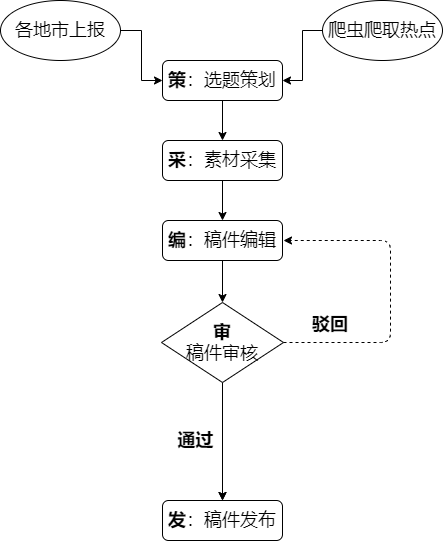

The diagram above was exported from draw.io. Its source (the exported page's mxGraphModel, read from the mxfile embedded in the PNG):
<mxGraphModel dx="1038" dy="547" grid="1" gridSize="10" guides="1" tooltips="1" connect="1" arrows="1" fold="1" page="1" pageScale="1" pageWidth="827" pageHeight="1169" math="0" shadow="0">
  <root>
    <mxCell id="WIyWlLk6GJQsqaUBKTNV-0" />
    <mxCell id="WIyWlLk6GJQsqaUBKTNV-1" parent="WIyWlLk6GJQsqaUBKTNV-0" />
    <mxCell id="W2xxOjUIsUfgHmh6VKXC-9" value="" style="edgeStyle=orthogonalEdgeStyle;rounded=0;orthogonalLoop=1;jettySize=auto;html=1;" edge="1" parent="WIyWlLk6GJQsqaUBKTNV-1" source="WIyWlLk6GJQsqaUBKTNV-3" target="O5xyud_YEgPQOJKG_GbJ-0">
      <mxGeometry relative="1" as="geometry" />
    </mxCell>
    <mxCell id="WIyWlLk6GJQsqaUBKTNV-3" value="&lt;font style=&quot;font-size: 18px&quot;&gt;&lt;b&gt;策&lt;/b&gt;：选题策划&lt;/font&gt;" style="rounded=1;whiteSpace=wrap;html=1;fontSize=12;glass=0;strokeWidth=1;shadow=0;" parent="WIyWlLk6GJQsqaUBKTNV-1" vertex="1">
      <mxGeometry x="252" y="80" width="120" height="40" as="geometry" />
    </mxCell>
    <mxCell id="W2xxOjUIsUfgHmh6VKXC-15" value="" style="edgeStyle=orthogonalEdgeStyle;rounded=0;orthogonalLoop=1;jettySize=auto;html=1;" edge="1" parent="WIyWlLk6GJQsqaUBKTNV-1" source="WIyWlLk6GJQsqaUBKTNV-12" target="W2xxOjUIsUfgHmh6VKXC-14">
      <mxGeometry relative="1" as="geometry" />
    </mxCell>
    <mxCell id="WIyWlLk6GJQsqaUBKTNV-12" value="&lt;font style=&quot;font-size: 18px&quot;&gt;&lt;b&gt;编&lt;/b&gt;：稿件编辑&lt;/font&gt;" style="rounded=1;whiteSpace=wrap;html=1;fontSize=12;glass=0;strokeWidth=1;shadow=0;" parent="WIyWlLk6GJQsqaUBKTNV-1" vertex="1">
      <mxGeometry x="252" y="240" width="120" height="40" as="geometry" />
    </mxCell>
    <mxCell id="W2xxOjUIsUfgHmh6VKXC-10" value="" style="edgeStyle=orthogonalEdgeStyle;rounded=0;orthogonalLoop=1;jettySize=auto;html=1;" edge="1" parent="WIyWlLk6GJQsqaUBKTNV-1" source="O5xyud_YEgPQOJKG_GbJ-0" target="WIyWlLk6GJQsqaUBKTNV-12">
      <mxGeometry relative="1" as="geometry" />
    </mxCell>
    <mxCell id="O5xyud_YEgPQOJKG_GbJ-0" value="&lt;font style=&quot;font-size: 18px&quot;&gt;&lt;b&gt;采&lt;/b&gt;：素材采集&lt;/font&gt;" style="rounded=1;whiteSpace=wrap;html=1;fontSize=12;glass=0;strokeWidth=1;shadow=0;" parent="WIyWlLk6GJQsqaUBKTNV-1" vertex="1">
      <mxGeometry x="252" y="160" width="120" height="40" as="geometry" />
    </mxCell>
    <mxCell id="W2xxOjUIsUfgHmh6VKXC-4" value="" style="edgeStyle=orthogonalEdgeStyle;rounded=0;orthogonalLoop=1;jettySize=auto;html=1;" edge="1" parent="WIyWlLk6GJQsqaUBKTNV-1" source="W2xxOjUIsUfgHmh6VKXC-2" target="WIyWlLk6GJQsqaUBKTNV-3">
      <mxGeometry relative="1" as="geometry" />
    </mxCell>
    <mxCell id="W2xxOjUIsUfgHmh6VKXC-2" value="&lt;font style=&quot;font-size: 18px&quot;&gt;爬虫爬取热点&lt;/font&gt;" style="ellipse;whiteSpace=wrap;html=1;rounded=1;shadow=0;strokeWidth=1;glass=0;" vertex="1" parent="WIyWlLk6GJQsqaUBKTNV-1">
      <mxGeometry x="412" y="20" width="120" height="60" as="geometry" />
    </mxCell>
    <mxCell id="W2xxOjUIsUfgHmh6VKXC-7" value="" style="edgeStyle=orthogonalEdgeStyle;rounded=0;orthogonalLoop=1;jettySize=auto;html=1;" edge="1" parent="WIyWlLk6GJQsqaUBKTNV-1" source="W2xxOjUIsUfgHmh6VKXC-5" target="WIyWlLk6GJQsqaUBKTNV-3">
      <mxGeometry relative="1" as="geometry" />
    </mxCell>
    <mxCell id="W2xxOjUIsUfgHmh6VKXC-5" value="&lt;font style=&quot;font-size: 18px&quot;&gt;各地市上报&lt;/font&gt;" style="ellipse;whiteSpace=wrap;html=1;rounded=1;shadow=0;strokeWidth=1;glass=0;" vertex="1" parent="WIyWlLk6GJQsqaUBKTNV-1">
      <mxGeometry x="90" y="20" width="120" height="60" as="geometry" />
    </mxCell>
    <mxCell id="W2xxOjUIsUfgHmh6VKXC-13" value="&lt;font style=&quot;font-size: 18px&quot;&gt;&lt;b&gt;发&lt;/b&gt;：稿件发布&lt;/font&gt;" style="rounded=1;whiteSpace=wrap;html=1;fontSize=12;glass=0;strokeWidth=1;shadow=0;" vertex="1" parent="WIyWlLk6GJQsqaUBKTNV-1">
      <mxGeometry x="252" y="520" width="120" height="40" as="geometry" />
    </mxCell>
    <mxCell id="W2xxOjUIsUfgHmh6VKXC-16" value="" style="edgeStyle=orthogonalEdgeStyle;rounded=0;orthogonalLoop=1;jettySize=auto;html=1;" edge="1" parent="WIyWlLk6GJQsqaUBKTNV-1" source="W2xxOjUIsUfgHmh6VKXC-14" target="W2xxOjUIsUfgHmh6VKXC-13">
      <mxGeometry relative="1" as="geometry" />
    </mxCell>
    <mxCell id="W2xxOjUIsUfgHmh6VKXC-18" value="" style="edgeStyle=orthogonalEdgeStyle;rounded=0;orthogonalLoop=1;jettySize=auto;html=1;" edge="1" parent="WIyWlLk6GJQsqaUBKTNV-1" source="W2xxOjUIsUfgHmh6VKXC-14" target="W2xxOjUIsUfgHmh6VKXC-13">
      <mxGeometry relative="1" as="geometry" />
    </mxCell>
    <mxCell id="W2xxOjUIsUfgHmh6VKXC-14" value="&lt;font style=&quot;font-size: 18px&quot;&gt;&lt;b&gt;审&lt;/b&gt;&lt;br&gt;稿件审核&lt;br&gt;&lt;/font&gt;" style="rhombus;whiteSpace=wrap;html=1;" vertex="1" parent="WIyWlLk6GJQsqaUBKTNV-1">
      <mxGeometry x="251" y="322" width="122" height="80" as="geometry" />
    </mxCell>
    <mxCell id="W2xxOjUIsUfgHmh6VKXC-22" value="&lt;b&gt;&lt;font style=&quot;font-size: 18px ; background-color: rgb(255 , 255 , 255)&quot;&gt;通过&lt;/font&gt;&lt;/b&gt;" style="text;html=1;align=center;verticalAlign=middle;resizable=0;points=[];autosize=1;strokeColor=none;" vertex="1" parent="WIyWlLk6GJQsqaUBKTNV-1">
      <mxGeometry x="260" y="450" width="50" height="20" as="geometry" />
    </mxCell>
    <mxCell id="W2xxOjUIsUfgHmh6VKXC-31" value="" style="edgeStyle=elbowEdgeStyle;elbow=horizontal;endArrow=classic;html=1;dashed=1;fontSize=18;exitX=1;exitY=0.5;exitDx=0;exitDy=0;" edge="1" parent="WIyWlLk6GJQsqaUBKTNV-1" source="W2xxOjUIsUfgHmh6VKXC-14">
      <mxGeometry width="50" height="50" relative="1" as="geometry">
        <mxPoint x="380" y="360" as="sourcePoint" />
        <mxPoint x="373" y="260" as="targetPoint" />
        <Array as="points">
          <mxPoint x="480" y="310" />
          <mxPoint x="450" y="310" />
        </Array>
      </mxGeometry>
    </mxCell>
    <mxCell id="W2xxOjUIsUfgHmh6VKXC-32" value="&lt;div style=&quot;text-align: center&quot;&gt;&lt;font face=&quot;helvetica&quot;&gt;&lt;span style=&quot;background-color: rgb(255 , 255 , 255)&quot;&gt;&lt;b&gt;驳回&lt;/b&gt;&lt;/span&gt;&lt;/font&gt;&lt;/div&gt;" style="text;whiteSpace=wrap;html=1;fontSize=18;" vertex="1" parent="WIyWlLk6GJQsqaUBKTNV-1">
      <mxGeometry x="400" y="327" width="60" height="40" as="geometry" />
    </mxCell>
  </root>
</mxGraphModel>